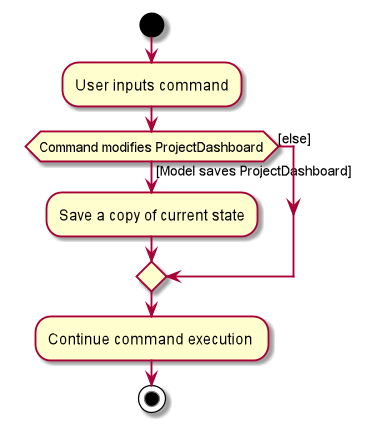

The diagram above was rendered by PlantUML. Its source (embedded in the PNG):
@startuml
start
:User inputs command;


if (Command modifies ProjectDashboard) then ([Model saves ProjectDashboard])
    :Save a copy of current state;
else ([else])
endif
:Continue command execution ;
stop
@enduml